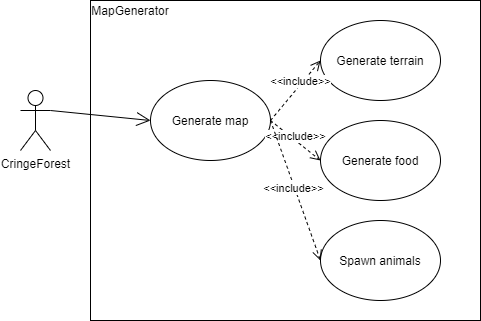

The diagram above was exported from draw.io. Its source (the exported page's mxGraphModel, read from the mxfile embedded in the PNG):
<mxGraphModel dx="1038" dy="489" grid="1" gridSize="10" guides="1" tooltips="1" connect="1" arrows="1" fold="1" page="1" pageScale="1" pageWidth="827" pageHeight="1169" math="0" shadow="0">
  <root>
    <mxCell id="0" />
    <mxCell id="1" parent="0" />
    <mxCell id="0546wqWlBiJZRQCexJYQ-1" value="" style="rounded=0;whiteSpace=wrap;html=1;" vertex="1" parent="1">
      <mxGeometry x="250" y="30" width="390" height="320" as="geometry" />
    </mxCell>
    <mxCell id="0546wqWlBiJZRQCexJYQ-2" value="MapGenerator" style="text;html=1;strokeColor=none;fillColor=none;align=center;verticalAlign=middle;whiteSpace=wrap;rounded=0;" vertex="1" parent="1">
      <mxGeometry x="270" y="30" width="40" height="20" as="geometry" />
    </mxCell>
    <mxCell id="0546wqWlBiJZRQCexJYQ-3" value="CringeForest" style="shape=umlActor;verticalLabelPosition=bottom;verticalAlign=top;html=1;outlineConnect=0;" vertex="1" parent="1">
      <mxGeometry x="180" y="120" width="30" height="60" as="geometry" />
    </mxCell>
    <mxCell id="0546wqWlBiJZRQCexJYQ-4" value="Generate map" style="ellipse;whiteSpace=wrap;html=1;" vertex="1" parent="1">
      <mxGeometry x="310" y="110" width="120" height="80" as="geometry" />
    </mxCell>
    <mxCell id="0546wqWlBiJZRQCexJYQ-5" value="Generate terrain" style="ellipse;whiteSpace=wrap;html=1;" vertex="1" parent="1">
      <mxGeometry x="480" y="50" width="120" height="80" as="geometry" />
    </mxCell>
    <mxCell id="0546wqWlBiJZRQCexJYQ-6" value="Generate food" style="ellipse;whiteSpace=wrap;html=1;" vertex="1" parent="1">
      <mxGeometry x="480" y="150" width="120" height="80" as="geometry" />
    </mxCell>
    <mxCell id="0546wqWlBiJZRQCexJYQ-7" value="Spawn animals" style="ellipse;whiteSpace=wrap;html=1;" vertex="1" parent="1">
      <mxGeometry x="480" y="250" width="120" height="80" as="geometry" />
    </mxCell>
    <mxCell id="0546wqWlBiJZRQCexJYQ-8" value="&amp;lt;&amp;lt;include&amp;gt;&amp;gt;" style="html=1;verticalAlign=bottom;endArrow=open;dashed=1;endSize=8;exitX=1;exitY=0.5;exitDx=0;exitDy=0;entryX=0;entryY=0.5;entryDx=0;entryDy=0;" edge="1" parent="1" source="0546wqWlBiJZRQCexJYQ-4" target="0546wqWlBiJZRQCexJYQ-5">
      <mxGeometry x="0.082" y="-4" relative="1" as="geometry">
        <mxPoint x="450" y="240" as="sourcePoint" />
        <mxPoint x="370" y="240" as="targetPoint" />
        <mxPoint as="offset" />
      </mxGeometry>
    </mxCell>
    <mxCell id="0546wqWlBiJZRQCexJYQ-13" value="&amp;lt;&amp;lt;include&amp;gt;&amp;gt;" style="html=1;verticalAlign=bottom;endArrow=open;dashed=1;endSize=8;exitX=1;exitY=0.5;exitDx=0;exitDy=0;entryX=0;entryY=0.5;entryDx=0;entryDy=0;" edge="1" parent="1" source="0546wqWlBiJZRQCexJYQ-4" target="0546wqWlBiJZRQCexJYQ-6">
      <mxGeometry x="0.082" y="-4" relative="1" as="geometry">
        <mxPoint x="440" y="160" as="sourcePoint" />
        <mxPoint x="490" y="100" as="targetPoint" />
        <mxPoint as="offset" />
      </mxGeometry>
    </mxCell>
    <mxCell id="0546wqWlBiJZRQCexJYQ-14" value="&amp;lt;&amp;lt;include&amp;gt;&amp;gt;" style="html=1;verticalAlign=bottom;endArrow=open;dashed=1;endSize=8;entryX=0;entryY=0.5;entryDx=0;entryDy=0;" edge="1" parent="1" target="0546wqWlBiJZRQCexJYQ-7">
      <mxGeometry x="0.082" y="-4" relative="1" as="geometry">
        <mxPoint x="430" y="150" as="sourcePoint" />
        <mxPoint x="500" y="110" as="targetPoint" />
        <mxPoint as="offset" />
      </mxGeometry>
    </mxCell>
    <mxCell id="0546wqWlBiJZRQCexJYQ-15" value="" style="endArrow=open;endFill=1;endSize=12;html=1;exitX=1;exitY=0.3333333333333333;exitDx=0;exitDy=0;exitPerimeter=0;entryX=0;entryY=0.5;entryDx=0;entryDy=0;" edge="1" parent="1" source="0546wqWlBiJZRQCexJYQ-3" target="0546wqWlBiJZRQCexJYQ-4">
      <mxGeometry width="160" relative="1" as="geometry">
        <mxPoint x="330" y="240" as="sourcePoint" />
        <mxPoint x="490" y="240" as="targetPoint" />
      </mxGeometry>
    </mxCell>
  </root>
</mxGraphModel>